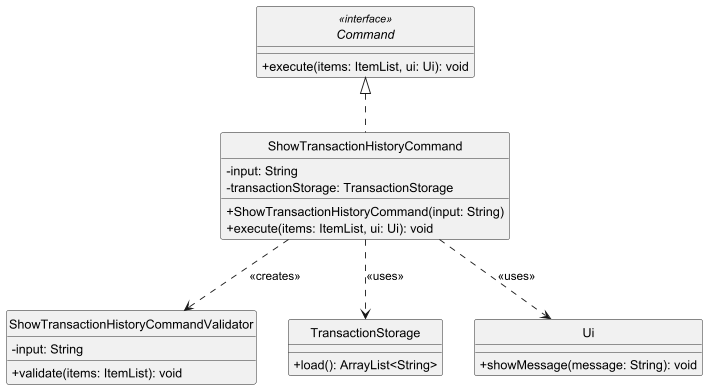

The diagram above was rendered by PlantUML. Its source (embedded in the PNG):
@startuml
'https://plantuml.com/class-diagram

skinparam monochrome true
skinparam shadowing false
skinparam classAttributeIconSize 0
hide circle

interface Command <<interface>> {
    + execute(items: ItemList, ui: Ui): void
}

class ShowTransactionHistoryCommand {
    - input: String
    - transactionStorage: TransactionStorage
    + ShowTransactionHistoryCommand(input: String)
    + execute(items: ItemList, ui: Ui): void
}

class ShowTransactionHistoryCommandValidator {
    - input: String
    + validate(items: ItemList): void
}

class TransactionStorage {
    + load(): ArrayList<String>
}

class Ui {
    + showMessage(message: String): void
}

Command <|.. ShowTransactionHistoryCommand

ShowTransactionHistoryCommand ..> ShowTransactionHistoryCommandValidator : <<creates>>
ShowTransactionHistoryCommand ..> TransactionStorage : <<uses>>
ShowTransactionHistoryCommand ..> Ui : <<uses>>

@enduml